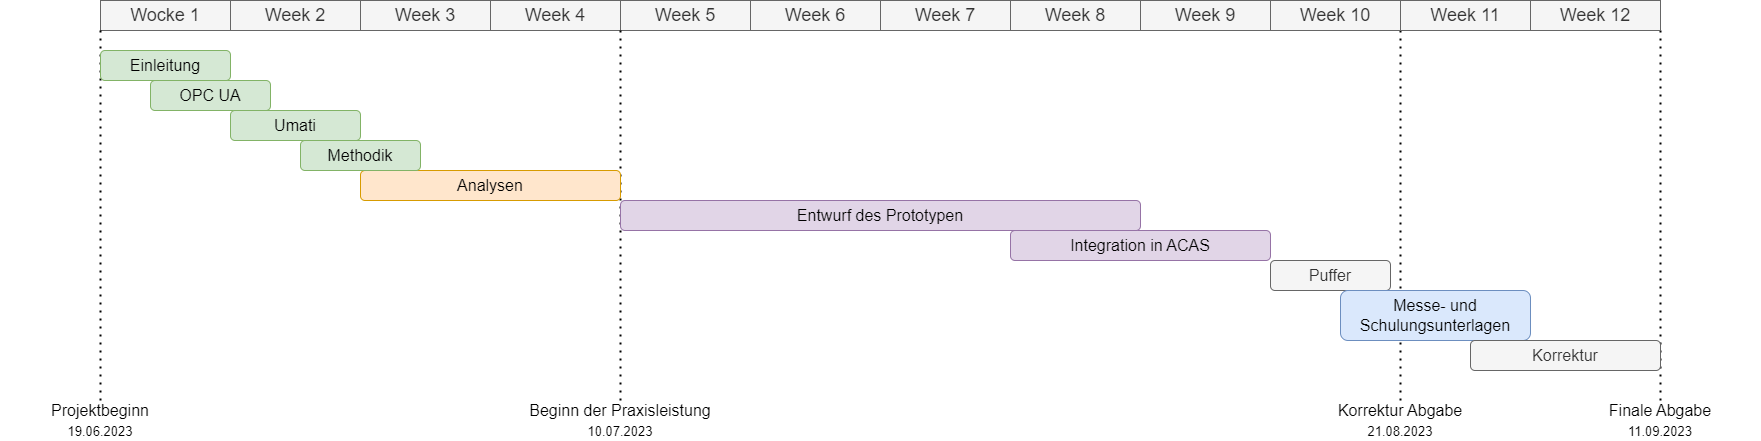

The diagram above was exported from draw.io. Its source (the exported page's mxGraphModel, read from the mxfile embedded in the PNG):
<mxGraphModel dx="1687" dy="899" grid="1" gridSize="10" guides="1" tooltips="1" connect="1" arrows="1" fold="1" page="1" pageScale="1" pageWidth="827" pageHeight="1169" math="0" shadow="0">
  <root>
    <mxCell id="0" />
    <mxCell id="1" parent="0" />
    <mxCell id="0gljjrrBjszn7Vtih4Pb-24" value="" style="endArrow=none;dashed=1;html=1;dashPattern=1 3;strokeWidth=2;rounded=0;exitX=0;exitY=1;exitDx=0;exitDy=0;fontSize=16;entryX=0.5;entryY=0;entryDx=0;entryDy=0;" parent="1" source="0gljjrrBjszn7Vtih4Pb-11" target="0gljjrrBjszn7Vtih4Pb-26" edge="1">
      <mxGeometry width="50" height="50" relative="1" as="geometry">
        <mxPoint x="870" y="350" as="sourcePoint" />
        <mxPoint x="1400" y="360" as="targetPoint" />
      </mxGeometry>
    </mxCell>
    <mxCell id="0gljjrrBjszn7Vtih4Pb-25" value="" style="endArrow=none;dashed=1;html=1;dashPattern=1 3;strokeWidth=2;rounded=0;exitX=0;exitY=1;exitDx=0;exitDy=0;fontSize=16;entryX=0.5;entryY=0;entryDx=0;entryDy=0;" parent="1" target="0gljjrrBjszn7Vtih4Pb-27" edge="1">
      <mxGeometry width="50" height="50" relative="1" as="geometry">
        <mxPoint x="1660" y="50" as="sourcePoint" />
        <mxPoint x="1660" y="360" as="targetPoint" />
      </mxGeometry>
    </mxCell>
    <mxCell id="0gljjrrBjszn7Vtih4Pb-1" value="Wocke 1" style="rounded=0;whiteSpace=wrap;html=1;fontSize=18;fillColor=#f5f5f5;fontColor=#333333;strokeColor=#666666;" parent="1" vertex="1">
      <mxGeometry x="100" y="20" width="130" height="30" as="geometry" />
    </mxCell>
    <mxCell id="0gljjrrBjszn7Vtih4Pb-2" value="Week 2" style="rounded=0;whiteSpace=wrap;html=1;fontSize=18;fillColor=#f5f5f5;fontColor=#333333;strokeColor=#666666;" parent="1" vertex="1">
      <mxGeometry x="230" y="20" width="130" height="30" as="geometry" />
    </mxCell>
    <mxCell id="0gljjrrBjszn7Vtih4Pb-3" value="Week 3" style="rounded=0;whiteSpace=wrap;html=1;fontSize=18;fillColor=#f5f5f5;fontColor=#333333;strokeColor=#666666;" parent="1" vertex="1">
      <mxGeometry x="360" y="20" width="130" height="30" as="geometry" />
    </mxCell>
    <mxCell id="0gljjrrBjszn7Vtih4Pb-4" value="Week 4" style="rounded=0;whiteSpace=wrap;html=1;fontSize=18;fillColor=#f5f5f5;fontColor=#333333;strokeColor=#666666;" parent="1" vertex="1">
      <mxGeometry x="490" y="20" width="130" height="30" as="geometry" />
    </mxCell>
    <mxCell id="0gljjrrBjszn7Vtih4Pb-5" value="Week 5" style="rounded=0;whiteSpace=wrap;html=1;fontSize=18;fillColor=#f5f5f5;fontColor=#333333;strokeColor=#666666;" parent="1" vertex="1">
      <mxGeometry x="620" y="20" width="130" height="30" as="geometry" />
    </mxCell>
    <mxCell id="0gljjrrBjszn7Vtih4Pb-6" value="Week 6" style="rounded=0;whiteSpace=wrap;html=1;fontSize=18;fillColor=#f5f5f5;fontColor=#333333;strokeColor=#666666;" parent="1" vertex="1">
      <mxGeometry x="750" y="20" width="130" height="30" as="geometry" />
    </mxCell>
    <mxCell id="0gljjrrBjszn7Vtih4Pb-7" value="Week 7" style="rounded=0;whiteSpace=wrap;html=1;fontSize=18;fillColor=#f5f5f5;fontColor=#333333;strokeColor=#666666;" parent="1" vertex="1">
      <mxGeometry x="880" y="20" width="130" height="30" as="geometry" />
    </mxCell>
    <mxCell id="0gljjrrBjszn7Vtih4Pb-8" value="Week 8" style="rounded=0;whiteSpace=wrap;html=1;fontSize=18;fillColor=#f5f5f5;fontColor=#333333;strokeColor=#666666;" parent="1" vertex="1">
      <mxGeometry x="1010" y="20" width="130" height="30" as="geometry" />
    </mxCell>
    <mxCell id="0gljjrrBjszn7Vtih4Pb-9" value="Week 9" style="rounded=0;whiteSpace=wrap;html=1;fontSize=18;fillColor=#f5f5f5;fontColor=#333333;strokeColor=#666666;" parent="1" vertex="1">
      <mxGeometry x="1140" y="20" width="130" height="30" as="geometry" />
    </mxCell>
    <mxCell id="0gljjrrBjszn7Vtih4Pb-10" value="Week 10" style="rounded=0;whiteSpace=wrap;html=1;fontSize=18;fillColor=#f5f5f5;fontColor=#333333;strokeColor=#666666;" parent="1" vertex="1">
      <mxGeometry x="1270" y="20" width="130" height="30" as="geometry" />
    </mxCell>
    <mxCell id="0gljjrrBjszn7Vtih4Pb-11" value="Week 11" style="rounded=0;whiteSpace=wrap;html=1;fontSize=18;fillColor=#f5f5f5;fontColor=#333333;strokeColor=#666666;" parent="1" vertex="1">
      <mxGeometry x="1400" y="20" width="130" height="30" as="geometry" />
    </mxCell>
    <mxCell id="0gljjrrBjszn7Vtih4Pb-12" value="Week 12" style="rounded=0;whiteSpace=wrap;html=1;fontSize=18;fillColor=#f5f5f5;fontColor=#333333;strokeColor=#666666;" parent="1" vertex="1">
      <mxGeometry x="1530" y="20" width="130" height="30" as="geometry" />
    </mxCell>
    <mxCell id="0gljjrrBjszn7Vtih4Pb-14" value="OPC UA" style="rounded=1;whiteSpace=wrap;html=1;fillColor=#d5e8d4;strokeColor=#82b366;fontSize=16;" parent="1" vertex="1">
      <mxGeometry x="150" y="100" width="120" height="30" as="geometry" />
    </mxCell>
    <mxCell id="0gljjrrBjszn7Vtih4Pb-15" value="Umati" style="rounded=1;whiteSpace=wrap;html=1;fillColor=#d5e8d4;strokeColor=#82b366;fontSize=16;" parent="1" vertex="1">
      <mxGeometry x="230" y="130" width="130" height="30" as="geometry" />
    </mxCell>
    <mxCell id="0gljjrrBjszn7Vtih4Pb-18" value="Integration in ACAS" style="rounded=1;whiteSpace=wrap;html=1;fillColor=#e1d5e7;strokeColor=#9673a6;fontSize=16;" parent="1" vertex="1">
      <mxGeometry x="1010" y="250" width="260" height="30" as="geometry" />
    </mxCell>
    <mxCell id="0gljjrrBjszn7Vtih4Pb-19" value="Puffer" style="rounded=1;whiteSpace=wrap;html=1;fillColor=#f5f5f5;strokeColor=#666666;fontColor=#333333;fontSize=16;" parent="1" vertex="1">
      <mxGeometry x="1270" y="280" width="120" height="30" as="geometry" />
    </mxCell>
    <mxCell id="0gljjrrBjszn7Vtih4Pb-20" value="Messe- und Schulungsunterlagen" style="rounded=1;whiteSpace=wrap;html=1;fillColor=#dae8fc;strokeColor=#6c8ebf;fontSize=16;" parent="1" vertex="1">
      <mxGeometry x="1340" y="310" width="190" height="50" as="geometry" />
    </mxCell>
    <mxCell id="0gljjrrBjszn7Vtih4Pb-21" value="Korrektur" style="rounded=1;whiteSpace=wrap;html=1;fillColor=#f5f5f5;strokeColor=#666666;fontColor=#333333;fontSize=16;" parent="1" vertex="1">
      <mxGeometry x="1470" y="360" width="190" height="30" as="geometry" />
    </mxCell>
    <mxCell id="0gljjrrBjszn7Vtih4Pb-26" value="Korrektur Abgabe&lt;br&gt;&lt;font style=&quot;font-size: 13px;&quot;&gt;21.08.2023&lt;/font&gt;" style="text;html=1;strokeColor=none;fillColor=none;align=center;verticalAlign=middle;whiteSpace=wrap;rounded=0;fontSize=16;" parent="1" vertex="1">
      <mxGeometry x="1300" y="420" width="200" height="40" as="geometry" />
    </mxCell>
    <mxCell id="0gljjrrBjszn7Vtih4Pb-27" value="Finale Abgabe&lt;br&gt;&lt;font style=&quot;font-size: 13px;&quot;&gt;11.09.2023&lt;/font&gt;" style="text;html=1;strokeColor=none;fillColor=none;align=center;verticalAlign=middle;whiteSpace=wrap;rounded=0;fontSize=16;" parent="1" vertex="1">
      <mxGeometry x="1560" y="420" width="200" height="40" as="geometry" />
    </mxCell>
    <mxCell id="0gljjrrBjszn7Vtih4Pb-31" value="" style="endArrow=none;dashed=1;html=1;dashPattern=1 3;strokeWidth=2;rounded=0;exitX=0;exitY=1;exitDx=0;exitDy=0;fontSize=16;entryX=0.5;entryY=0;entryDx=0;entryDy=0;" parent="1" target="0gljjrrBjszn7Vtih4Pb-32" edge="1">
      <mxGeometry width="50" height="50" relative="1" as="geometry">
        <mxPoint x="100" y="50" as="sourcePoint" />
        <mxPoint x="100.56999999999994" y="380" as="targetPoint" />
      </mxGeometry>
    </mxCell>
    <mxCell id="0gljjrrBjszn7Vtih4Pb-32" value="&lt;font style=&quot;&quot;&gt;Projektbeginn&lt;br&gt;&lt;/font&gt;&lt;font style=&quot;font-size: 13px;&quot;&gt;19.06.2023&lt;/font&gt;" style="text;html=1;strokeColor=none;fillColor=none;align=center;verticalAlign=middle;whiteSpace=wrap;rounded=0;fontSize=16;" parent="1" vertex="1">
      <mxGeometry y="420" width="200" height="40" as="geometry" />
    </mxCell>
    <mxCell id="0gljjrrBjszn7Vtih4Pb-34" value="" style="endArrow=none;dashed=1;html=1;dashPattern=1 3;strokeWidth=2;rounded=0;fontSize=16;entryX=0.5;entryY=0;entryDx=0;entryDy=0;" parent="1" target="0gljjrrBjszn7Vtih4Pb-35" edge="1">
      <mxGeometry width="50" height="50" relative="1" as="geometry">
        <mxPoint x="620" y="50" as="sourcePoint" />
        <mxPoint x="618.5699999999999" y="380" as="targetPoint" />
      </mxGeometry>
    </mxCell>
    <mxCell id="0gljjrrBjszn7Vtih4Pb-35" value="&lt;font style=&quot;&quot;&gt;Beginn der Praxisleistung&lt;br&gt;&lt;/font&gt;&lt;font style=&quot;font-size: 13px;&quot;&gt;10.07.2023&lt;/font&gt;" style="text;html=1;strokeColor=none;fillColor=none;align=center;verticalAlign=middle;whiteSpace=wrap;rounded=0;fontSize=16;" parent="1" vertex="1">
      <mxGeometry x="520" y="420" width="200" height="40" as="geometry" />
    </mxCell>
    <mxCell id="0gljjrrBjszn7Vtih4Pb-36" value="Einleitung" style="rounded=1;whiteSpace=wrap;html=1;fillColor=#d5e8d4;strokeColor=#82b366;fontSize=16;" parent="1" vertex="1">
      <mxGeometry x="100" y="70" width="130" height="30" as="geometry" />
    </mxCell>
    <mxCell id="0gljjrrBjszn7Vtih4Pb-37" value="Analysen" style="rounded=1;whiteSpace=wrap;html=1;fillColor=#ffe6cc;strokeColor=#d79b00;fontSize=16;" parent="1" vertex="1">
      <mxGeometry x="360" y="190" width="260" height="30" as="geometry" />
    </mxCell>
    <mxCell id="0gljjrrBjszn7Vtih4Pb-38" value="Entwurf des Prototypen" style="rounded=1;whiteSpace=wrap;html=1;fillColor=#e1d5e7;strokeColor=#9673a6;fontSize=16;" parent="1" vertex="1">
      <mxGeometry x="620" y="220" width="520" height="30" as="geometry" />
    </mxCell>
    <mxCell id="ZwOfallXFknYmPO1y1WA-1" value="Methodik" style="rounded=1;whiteSpace=wrap;html=1;fillColor=#d5e8d4;strokeColor=#82b366;fontSize=16;" vertex="1" parent="1">
      <mxGeometry x="300" y="160" width="120" height="30" as="geometry" />
    </mxCell>
  </root>
</mxGraphModel>